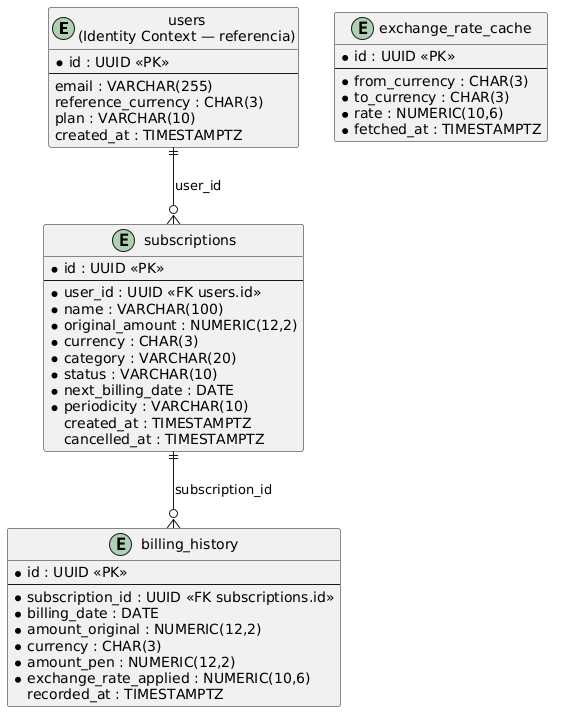

The diagram above was rendered by PlantUML. Its source (embedded in the PNG):
@startuml
entity "users\n(Identity Context — referencia)" as U {
  * id : UUID <<PK>>
  --
  email : VARCHAR(255)
  reference_currency : CHAR(3)
  plan : VARCHAR(10)
  created_at : TIMESTAMPTZ
}

entity "subscriptions" as S {
  * id : UUID <<PK>>
  --
  * user_id : UUID <<FK users.id>>
  * name : VARCHAR(100)
  * original_amount : NUMERIC(12,2)
  * currency : CHAR(3)
  * category : VARCHAR(20)
  * status : VARCHAR(10)
  * next_billing_date : DATE
  * periodicity : VARCHAR(10)
  created_at : TIMESTAMPTZ
  cancelled_at : TIMESTAMPTZ
}

entity "billing_history" as B {
  * id : UUID <<PK>>
  --
  * subscription_id : UUID <<FK subscriptions.id>>
  * billing_date : DATE
  * amount_original : NUMERIC(12,2)
  * currency : CHAR(3)
  * amount_pen : NUMERIC(12,2)
  * exchange_rate_applied : NUMERIC(10,6)
  recorded_at : TIMESTAMPTZ
}

entity "exchange_rate_cache" as E {
  * id : UUID <<PK>>
  --
  * from_currency : CHAR(3)
  * to_currency : CHAR(3)
  * rate : NUMERIC(10,6)
  * fetched_at : TIMESTAMPTZ
}

U ||--o{ S : "user_id"
S ||--o{ B : "subscription_id"
@enduml